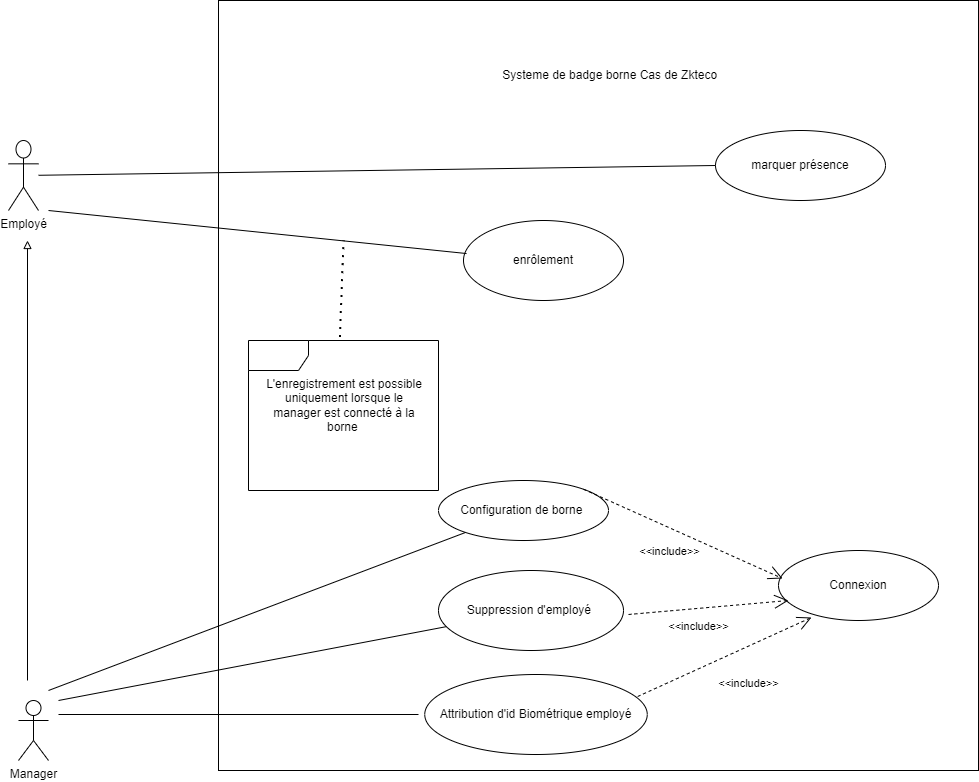

The diagram above was exported from draw.io. Its source (the exported page's mxGraphModel, read from the mxfile embedded in the PNG):
<mxGraphModel dx="1434" dy="733" grid="1" gridSize="10" guides="1" tooltips="1" connect="1" arrows="1" fold="1" page="1" pageScale="1" pageWidth="827" pageHeight="1169" math="0" shadow="0">
  <root>
    <mxCell id="0" />
    <mxCell id="1" parent="0" />
    <mxCell id="Inq0PDaf1gPy_pH2uE6g-1" value="Employé" style="shape=umlActor;verticalLabelPosition=bottom;verticalAlign=top;html=1;outlineConnect=0;" parent="1" vertex="1">
      <mxGeometry x="120" y="310" width="30" height="70" as="geometry" />
    </mxCell>
    <mxCell id="Inq0PDaf1gPy_pH2uE6g-2" value="Manager" style="shape=umlActor;verticalLabelPosition=bottom;verticalAlign=top;html=1;outlineConnect=0;" parent="1" vertex="1">
      <mxGeometry x="130" y="870" width="30" height="60" as="geometry" />
    </mxCell>
    <mxCell id="Inq0PDaf1gPy_pH2uE6g-4" value="" style="rounded=0;whiteSpace=wrap;html=1;" parent="1" vertex="1">
      <mxGeometry x="330" y="170" width="760" height="770" as="geometry" />
    </mxCell>
    <mxCell id="Inq0PDaf1gPy_pH2uE6g-6" value="Systeme de badge borne Cas de Zkteco&amp;nbsp;&amp;nbsp;" style="text;html=1;strokeColor=none;fillColor=none;align=center;verticalAlign=middle;whiteSpace=wrap;rounded=0;" parent="1" vertex="1">
      <mxGeometry x="600" y="230" width="250" height="30" as="geometry" />
    </mxCell>
    <mxCell id="Inq0PDaf1gPy_pH2uE6g-7" value="" style="endArrow=block;html=1;rounded=0;endFill=0;" parent="1" edge="1">
      <mxGeometry width="50" height="50" relative="1" as="geometry">
        <mxPoint x="139" y="850" as="sourcePoint" />
        <mxPoint x="139" y="410" as="targetPoint" />
      </mxGeometry>
    </mxCell>
    <mxCell id="Inq0PDaf1gPy_pH2uE6g-8" value="Configuration de borne&amp;nbsp;" style="ellipse;whiteSpace=wrap;html=1;" parent="1" vertex="1">
      <mxGeometry x="550" y="650" width="170" height="60" as="geometry" />
    </mxCell>
    <mxCell id="Inq0PDaf1gPy_pH2uE6g-11" value="Attribution d'id Biométrique employé" style="ellipse;whiteSpace=wrap;html=1;" parent="1" vertex="1">
      <mxGeometry x="536.25" y="844" width="222.5" height="80" as="geometry" />
    </mxCell>
    <mxCell id="Inq0PDaf1gPy_pH2uE6g-13" value="enrôlement" style="ellipse;whiteSpace=wrap;html=1;" parent="1" vertex="1">
      <mxGeometry x="575" y="390" width="160" height="80" as="geometry" />
    </mxCell>
    <mxCell id="Inq0PDaf1gPy_pH2uE6g-14" value="Connexion" style="ellipse;whiteSpace=wrap;html=1;" parent="1" vertex="1">
      <mxGeometry x="890" y="720" width="160" height="70" as="geometry" />
    </mxCell>
    <mxCell id="ULKNT4EHCY64KucKdGll-2" value="" style="endArrow=open;endFill=1;endSize=12;html=1;rounded=0;exitX=0.957;exitY=0.275;exitDx=0;exitDy=0;exitPerimeter=0;entryX=0.206;entryY=0.957;entryDx=0;entryDy=0;entryPerimeter=0;dashed=1;" parent="1" source="Inq0PDaf1gPy_pH2uE6g-11" target="Inq0PDaf1gPy_pH2uE6g-14" edge="1">
      <mxGeometry width="160" relative="1" as="geometry">
        <mxPoint x="740" y="760" as="sourcePoint" />
        <mxPoint x="900" y="760" as="targetPoint" />
      </mxGeometry>
    </mxCell>
    <mxCell id="ULKNT4EHCY64KucKdGll-3" value="&amp;lt;&amp;lt;include&amp;gt;&amp;gt;" style="edgeLabel;html=1;align=center;verticalAlign=middle;resizable=0;points=[];" parent="ULKNT4EHCY64KucKdGll-2" vertex="1" connectable="0">
      <mxGeometry x="-0.059" y="1" relative="1" as="geometry">
        <mxPoint x="29" y="25" as="offset" />
      </mxGeometry>
    </mxCell>
    <mxCell id="ULKNT4EHCY64KucKdGll-4" value="" style="line;strokeWidth=1;fillColor=none;align=left;verticalAlign=middle;spacingTop=-1;spacingLeft=3;spacingRight=3;rotatable=0;labelPosition=right;points=[];portConstraint=eastwest;strokeColor=inherit;" parent="1" vertex="1">
      <mxGeometry x="170" y="880" width="360" height="8" as="geometry" />
    </mxCell>
    <mxCell id="ULKNT4EHCY64KucKdGll-6" value="" style="endArrow=none;html=1;rounded=0;" parent="1" target="Inq0PDaf1gPy_pH2uE6g-8" edge="1">
      <mxGeometry width="50" height="50" relative="1" as="geometry">
        <mxPoint x="160" y="860" as="sourcePoint" />
        <mxPoint x="536.25" y="760" as="targetPoint" />
      </mxGeometry>
    </mxCell>
    <mxCell id="ULKNT4EHCY64KucKdGll-10" value="" style="shape=umlFrame;whiteSpace=wrap;html=1;pointerEvents=0;" parent="1" vertex="1">
      <mxGeometry x="360" y="510" width="190" height="150" as="geometry" />
    </mxCell>
    <mxCell id="ULKNT4EHCY64KucKdGll-13" value="" style="endArrow=none;dashed=1;html=1;dashPattern=1 3;strokeWidth=2;rounded=0;exitX=0.481;exitY=-0.023;exitDx=0;exitDy=0;exitPerimeter=0;" parent="1" source="ULKNT4EHCY64KucKdGll-10" edge="1">
      <mxGeometry width="50" height="50" relative="1" as="geometry">
        <mxPoint x="520" y="420" as="sourcePoint" />
        <mxPoint x="455" y="410" as="targetPoint" />
      </mxGeometry>
    </mxCell>
    <mxCell id="ULKNT4EHCY64KucKdGll-14" value="L'enregistrement est possible uniquement lorsque le manager est connecté à la borne&amp;nbsp;" style="text;html=1;strokeColor=none;fillColor=none;align=center;verticalAlign=middle;whiteSpace=wrap;rounded=0;" parent="1" vertex="1">
      <mxGeometry x="376.25" y="520" width="160" height="110" as="geometry" />
    </mxCell>
    <mxCell id="ULKNT4EHCY64KucKdGll-15" value="" style="endArrow=open;endFill=1;endSize=12;html=1;rounded=0;exitX=1;exitY=0;exitDx=0;exitDy=0;entryX=0.025;entryY=0.4;entryDx=0;entryDy=0;entryPerimeter=0;dashed=1;" parent="1" source="Inq0PDaf1gPy_pH2uE6g-8" target="Inq0PDaf1gPy_pH2uE6g-14" edge="1">
      <mxGeometry width="160" relative="1" as="geometry">
        <mxPoint x="705" y="715" as="sourcePoint" />
        <mxPoint x="895" y="530" as="targetPoint" />
      </mxGeometry>
    </mxCell>
    <mxCell id="ULKNT4EHCY64KucKdGll-16" value="&amp;lt;&amp;lt;include&amp;gt;&amp;gt;" style="edgeLabel;html=1;align=center;verticalAlign=middle;resizable=0;points=[];" parent="ULKNT4EHCY64KucKdGll-15" vertex="1" connectable="0">
      <mxGeometry x="-0.059" y="1" relative="1" as="geometry">
        <mxPoint x="-9" y="20" as="offset" />
      </mxGeometry>
    </mxCell>
    <mxCell id="ULKNT4EHCY64KucKdGll-17" value="Suppression d'employé&amp;nbsp;" style="ellipse;whiteSpace=wrap;html=1;" parent="1" vertex="1">
      <mxGeometry x="550" y="740" width="185" height="80" as="geometry" />
    </mxCell>
    <mxCell id="ULKNT4EHCY64KucKdGll-18" value="" style="endArrow=none;html=1;rounded=0;" parent="1" target="ULKNT4EHCY64KucKdGll-17" edge="1">
      <mxGeometry width="50" height="50" relative="1" as="geometry">
        <mxPoint x="170" y="870" as="sourcePoint" />
        <mxPoint x="400" y="794" as="targetPoint" />
      </mxGeometry>
    </mxCell>
    <mxCell id="ULKNT4EHCY64KucKdGll-20" value="" style="endArrow=open;endFill=1;endSize=12;html=1;rounded=0;exitX=0.957;exitY=0.275;exitDx=0;exitDy=0;exitPerimeter=0;entryX=0;entryY=0.643;entryDx=0;entryDy=0;entryPerimeter=0;dashed=1;" parent="1" edge="1">
      <mxGeometry width="160" relative="1" as="geometry">
        <mxPoint x="740" y="783.99" as="sourcePoint" />
        <mxPoint x="900" y="770" as="targetPoint" />
      </mxGeometry>
    </mxCell>
    <mxCell id="ULKNT4EHCY64KucKdGll-21" value="&amp;lt;&amp;lt;include&amp;gt;&amp;gt;" style="edgeLabel;html=1;align=center;verticalAlign=middle;resizable=0;points=[];" parent="ULKNT4EHCY64KucKdGll-20" vertex="1" connectable="0">
      <mxGeometry x="-0.059" y="1" relative="1" as="geometry">
        <mxPoint x="-6" y="19" as="offset" />
      </mxGeometry>
    </mxCell>
    <mxCell id="ULKNT4EHCY64KucKdGll-23" value="marquer présence" style="ellipse;whiteSpace=wrap;html=1;" parent="1" vertex="1">
      <mxGeometry x="827" y="300" width="170" height="70" as="geometry" />
    </mxCell>
    <mxCell id="ULKNT4EHCY64KucKdGll-26" value="" style="endArrow=none;html=1;rounded=0;entryX=0;entryY=0.5;entryDx=0;entryDy=0;" parent="1" source="Inq0PDaf1gPy_pH2uE6g-1" target="ULKNT4EHCY64KucKdGll-23" edge="1">
      <mxGeometry width="50" height="50" relative="1" as="geometry">
        <mxPoint x="160" y="350" as="sourcePoint" />
        <mxPoint x="715" y="350" as="targetPoint" />
      </mxGeometry>
    </mxCell>
    <mxCell id="ULKNT4EHCY64KucKdGll-27" value="" style="endArrow=none;html=1;rounded=0;entryX=0.019;entryY=0.413;entryDx=0;entryDy=0;entryPerimeter=0;" parent="1" target="Inq0PDaf1gPy_pH2uE6g-13" edge="1">
      <mxGeometry width="50" height="50" relative="1" as="geometry">
        <mxPoint x="160" y="380" as="sourcePoint" />
        <mxPoint x="550" y="410" as="targetPoint" />
      </mxGeometry>
    </mxCell>
  </root>
</mxGraphModel>